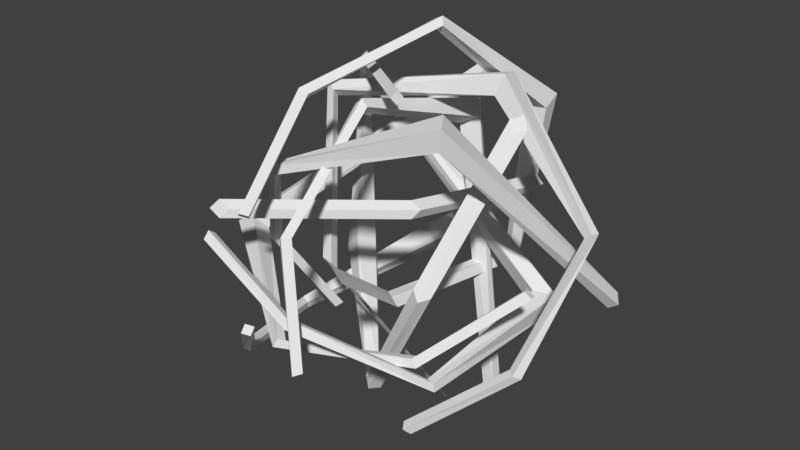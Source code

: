 # Source: Tumbleweed.blend  (saved by Blender 2.78.0; exported with 4.5.12 LTS)
import bpy
from mathutils import Matrix  # noqa: F401  (used for matrix-valued properties, if any)

bpy.ops.wm.read_factory_settings(use_empty=True)
scene = bpy.context.scene
scene.name = 'Scene'

# ---- collections
col_collection_1 = bpy.data.collections.new('Collection 1'); scene.collection.children.link(col_collection_1)

# ---- world
world_world = bpy.data.worlds.new('World'); scene.world = world_world
world_world.color = (0.05088, 0.05088, 0.05088)
world_world.use_sun_shadow = False
world_world.sun_shadow_jitter_overblur = 0.0
world_world.cycles.sampling_method = 'MANUAL'

# ---- meshes
me_cube_001 = bpy.data.meshes.new('Cube.001')
me_cube_001.from_pydata([(0.09035, 0.1484, -0.3367), (-0.01815, 0.2029, 0.1282), (0.09035, 0.1705, -0.3367), (-0.03747, 0.2291, 0.1505), (0.1124, 0.1484, -0.3367), (0.01599, 0.2141, 0.1446), (0.1124, 0.1705, -0.3367), (-0.003332, 0.2403, 0.1669), (-0.0205, -0.04837, 0.2219), (-0.032, -0.04752, 0.2334), (-0.02049, -0.04564, 0.2447), (-0.008987, -0.04649, 0.2332), (-0.006625, -0.2231, 0.07405), (-0.01768, -0.2348, 0.07626), (-0.00852, -0.2412, 0.08813), (0.002533, -0.2295, 0.08591), (0.05445, -0.2708, -0.1088), (0.04505, -0.2838, -0.1115), (0.05427, -0.2926, -0.1013), (0.06367, -0.2795, -0.09861), (-0.03638, -0.02765, -0.2844), (-0.2073, 0.143, -0.1479), (-0.0318, -0.02866, -0.3059), (-0.2399, 0.1529, -0.1677), (-0.0193, -0.01398, -0.2814), (-0.1908, 0.1776, -0.1575), (-0.01471, -0.01499, -0.303), (-0.2235, 0.1875, -0.1773), (-0.219, 0.1829, 0.117), (-0.2349, 0.1855, 0.1193), (-0.2323, 0.2016, 0.1191), (-0.2164, 0.199, 0.1168), (-0.09449, 0.0496, 0.2559), (-0.1027, 0.04333, 0.2685), (-0.1009, 0.05733, 0.2767), (-0.09269, 0.0636, 0.2641), (0.06611, -0.06708, 0.2607), (0.06227, -0.0765, 0.2734), (0.06549, -0.06414, 0.2835), (0.06932, -0.05473, 0.2708), (0.116, -0.07703, -0.05088), (0.1041, -0.07235, -0.03284), (0.131, -0.06205, -0.04485), (0.1192, -0.05737, -0.02682), (0.1803, 0.07116, 0.2029), (0.169, 0.07617, 0.2211), (0.1957, 0.08603, 0.2084), (0.1843, 0.09104, 0.2266), (-0.04139, 0.3251, 0.1751), (-0.267, -0.02464, -0.06511), (-0.06193, 0.3322, 0.179), (-0.3005, -0.02867, -0.08554), (-0.04023, 0.3171, 0.1956), (-0.2816, -0.04774, -0.0366), (-0.06076, 0.3242, 0.1996), (-0.3151, -0.05178, -0.05703), (-0.06758, -0.1865, -0.1421), (-0.07316, -0.1921, -0.1563), (-0.07844, -0.2057, -0.1489), (-0.07286, -0.2, -0.1347), (0.1494, -0.1185, -0.113), (0.159, -0.1202, -0.1261), (0.1611, -0.136, -0.1225), (0.1515, -0.1342, -0.1094), (0.2635, 0.003909, -0.006077), (0.2761, 0.005504, -0.01627), (0.2811, -0.009553, -0.01252), (0.2685, -0.01115, -0.002325), (0.09657, 0.2686, 0.009), (-0.1208, 0.2661, -0.1633), (0.1056, 0.2855, 0.02), (-0.1246, 0.2985, -0.1856), (0.08367, 0.2642, 0.02637), (-0.1486, 0.2797, -0.1388), (0.09271, 0.2811, 0.03737), (-0.1524, 0.3121, -0.161), (-0.255, 0.05158, -0.2519), (-0.259, 0.05619, -0.267), (-0.2738, 0.06059, -0.2617), (-0.2697, 0.05598, -0.2466), (-0.175, -0.158, -0.2044), (-0.1742, -0.1681, -0.2171), (-0.1901, -0.1713, -0.2156), (-0.1909, -0.1612, -0.2028), (-0.05972, -0.2579, -0.07727), (-0.0558, -0.2707, -0.08659), (-0.0708, -0.2767, -0.08464), (-0.07472, -0.2639, -0.07532), (0.06555, -0.006723, 0.06714), (0.05401, -0.01669, 0.05117), (0.05023, -0.01264, 0.0819), (0.03869, -0.0226, 0.06593), (-0.1612, -0.2043, 0.07216), (-0.1731, -0.2146, 0.05662), (-0.1762, -0.2099, 0.08735), (-0.1881, -0.2202, 0.07182), (-0.225, 0.2452, 0.1292), (0.1835, 0.1479, -0.1044), (-0.2179, 0.2661, 0.1278), (0.2198, 0.1632, -0.1067), (-0.2393, 0.2489, 0.1129), (0.1762, 0.1596, -0.1414), (-0.2322, 0.2698, 0.1114), (0.2125, 0.1749, -0.1437), (0.1692, -0.1162, -0.1484), (0.1848, -0.1205, -0.1476), (0.1858, -0.12, -0.1639), (0.1701, -0.1157, -0.1646), (0.002321, -0.2375, -0.04828), (0.00727, -0.251, -0.04078), (0.007458, -0.2589, -0.05506), (0.002509, -0.2453, -0.06256), (-0.1787, -0.2209, 0.03172), (-0.1786, -0.2341, 0.04137), (-0.1804, -0.2437, 0.02834), (-0.1805, -0.2305, 0.01868), (-0.1629, 0.0429, 0.2), (0.09689, 0.1372, 0.2241), (-0.181, 0.04877, 0.2111), (0.1077, 0.1467, 0.2609), (-0.1675, 0.05784, 0.1844), (0.09066, 0.1753, 0.2161), (-0.1857, 0.06372, 0.1955), (0.1014, 0.1848, 0.2528), (0.2999, 0.09856, 0.05326), (0.3126, 0.09768, 0.06337), (0.316, 0.1134, 0.06051), (0.3032, 0.1142, 0.0504), (0.2721, -0.04558, -0.1229), (0.2841, -0.05642, -0.1248), (0.293, -0.04517, -0.1325), (0.281, -0.03433, -0.1306), (0.1336, -0.1303, -0.2373), (0.1419, -0.1434, -0.2423), (0.1507, -0.134, -0.2522), (0.1425, -0.1209, -0.2472), (-0.1167, -0.04381, -0.06553), (-0.09507, -0.04644, -0.06909), (-0.1175, -0.02882, -0.08173), (-0.09591, -0.03145, -0.08529), (0.06384, 0.03575, -0.2926), (0.08542, 0.03345, -0.2967), (0.0624, 0.05084, -0.3087), (0.08398, 0.04853, -0.3128), (0.2701, 0.2464, -0.1267), (0.1391, -0.05448, 0.2244), (0.2884, 0.2486, -0.1146), (0.1455, -0.05818, 0.2632), (0.2809, 0.2332, -0.1407), (0.1608, -0.08677, 0.2177), (0.2992, 0.2354, -0.1286), (0.1673, -0.09046, 0.2565), (-0.09536, -0.1524, 0.1388), (-0.1033, -0.1547, 0.1528), (-0.09914, -0.1704, 0.1527), (-0.09115, -0.1682, 0.1387), (-0.1945, -0.05995, -0.0461), (-0.2103, -0.05629, -0.04432), (-0.2142, -0.07183, -0.04721), (-0.1985, -0.07549, -0.04899), (-0.1558, 0.04483, -0.2103), (-0.1705, 0.05131, -0.2129), (-0.176, 0.03686, -0.2181), (-0.1613, 0.03037, -0.2154), (0.04783, 0.2628, -0.1143), (0.0695, 0.2724, 0.1621), (0.05495, 0.2772, -0.1295), (0.06699, 0.3086, 0.1776), (0.06678, 0.2516, -0.116), (0.1088, 0.2737, 0.1654), (0.0739, 0.266, -0.1312), (0.1063, 0.3099, 0.1809), (0.02693, 0.07202, 0.3351), (0.02064, 0.07993, 0.3479), (0.0353, 0.08012, 0.355), (0.04159, 0.07221, 0.3422), (-0.05936, -0.126, 0.2581), (-0.07191, -0.1318, 0.2667), (-0.06155, -0.1379, 0.2776), (-0.049, -0.1321, 0.269), (-0.07864, -0.2368, 0.09446), (-0.0917, -0.2456, 0.09863), (-0.08254, -0.2543, 0.1088), (-0.06947, -0.2455, 0.1047), (0.01992, -0.01896, -0.1117), (0.01322, -0.02583, -0.09178), (0.03816, -0.03127, -0.1098), (0.03146, -0.03813, -0.08988), (0.1075, -0.2451, 0.06633), (0.1012, -0.2524, 0.08621), (0.1259, -0.2572, 0.06769), (0.1197, -0.2645, 0.08757)], [], [(0, 1, 3, 2), (2, 3, 7, 6), (6, 7, 5, 4), (4, 5, 1, 0), (2, 6, 4, 0), (7, 3, 9, 10), (11, 10, 14, 15), (5, 7, 10, 11), (3, 1, 8, 9), (1, 5, 11, 8), (13, 12, 16, 17), (9, 8, 12, 13), (8, 11, 15, 12), (10, 9, 13, 14), (18, 17, 16, 19), (12, 15, 19, 16), (14, 13, 17, 18), (15, 14, 18, 19), (20, 21, 23, 22), (22, 23, 27, 26), (26, 27, 25, 24), (24, 25, 21, 20), (22, 26, 42, 40), (27, 23, 29, 30), (31, 30, 34, 35), (25, 27, 30, 31), (23, 21, 28, 29), (21, 25, 31, 28), (33, 32, 36, 37), (29, 28, 32, 33), (28, 31, 35, 32), (30, 29, 33, 34), (38, 37, 36, 39), (32, 35, 39, 36), (34, 33, 37, 38), (35, 34, 38, 39), (43, 41, 45, 47), (20, 22, 40, 41), (26, 24, 43, 42), (24, 20, 41, 43), (44, 46, 47, 45), (40, 42, 46, 44), (42, 43, 47, 46), (41, 40, 44, 45), (48, 49, 51, 50), (50, 51, 55, 54), (54, 55, 53, 52), (52, 53, 49, 48), (50, 54, 52, 48), (55, 51, 57, 58), (59, 58, 62, 63), (53, 55, 58, 59), (51, 49, 56, 57), (49, 53, 59, 56), (61, 60, 64, 65), (57, 56, 60, 61), (56, 59, 63, 60), (58, 57, 61, 62), (66, 65, 64, 67), (60, 63, 67, 64), (62, 61, 65, 66), (63, 62, 66, 67), (68, 69, 71, 70), (70, 71, 75, 74), (74, 75, 73, 72), (72, 73, 69, 68), (70, 74, 90, 88), (75, 71, 77, 78), (79, 78, 82, 83), (73, 75, 78, 79), (71, 69, 76, 77), (69, 73, 79, 76), (81, 80, 84, 85), (77, 76, 80, 81), (76, 79, 83, 80), (78, 77, 81, 82), (86, 85, 84, 87), (80, 83, 87, 84), (82, 81, 85, 86), (83, 82, 86, 87), (91, 89, 93, 95), (68, 70, 88, 89), (74, 72, 91, 90), (72, 68, 89, 91), (92, 94, 95, 93), (88, 90, 94, 92), (90, 91, 95, 94), (89, 88, 92, 93), (96, 97, 99, 98), (98, 99, 103, 102), (102, 103, 101, 100), (100, 101, 97, 96), (98, 102, 100, 96), (103, 99, 105, 106), (107, 106, 110, 111), (101, 103, 106, 107), (99, 97, 104, 105), (97, 101, 107, 104), (109, 108, 112, 113), (105, 104, 108, 109), (104, 107, 111, 108), (106, 105, 109, 110), (114, 113, 112, 115), (108, 111, 115, 112), (110, 109, 113, 114), (111, 110, 114, 115), (116, 117, 119, 118), (118, 119, 123, 122), (122, 123, 121, 120), (120, 121, 117, 116), (118, 122, 138, 136), (123, 119, 125, 126), (127, 126, 130, 131), (121, 123, 126, 127), (119, 117, 124, 125), (117, 121, 127, 124), (129, 128, 132, 133), (125, 124, 128, 129), (124, 127, 131, 128), (126, 125, 129, 130), (134, 133, 132, 135), (128, 131, 135, 132), (130, 129, 133, 134), (131, 130, 134, 135), (139, 137, 141, 143), (116, 118, 136, 137), (122, 120, 139, 138), (120, 116, 137, 139), (140, 142, 143, 141), (136, 138, 142, 140), (138, 139, 143, 142), (137, 136, 140, 141), (144, 145, 147, 146), (146, 147, 151, 150), (150, 151, 149, 148), (148, 149, 145, 144), (146, 150, 148, 144), (151, 147, 153, 154), (155, 154, 158, 159), (149, 151, 154, 155), (147, 145, 152, 153), (145, 149, 155, 152), (157, 156, 160, 161), (153, 152, 156, 157), (152, 155, 159, 156), (154, 153, 157, 158), (162, 161, 160, 163), (156, 159, 163, 160), (158, 157, 161, 162), (159, 158, 162, 163), (164, 165, 167, 166), (166, 167, 171, 170), (170, 171, 169, 168), (168, 169, 165, 164), (166, 170, 186, 184), (171, 167, 173, 174), (175, 174, 178, 179), (169, 171, 174, 175), (167, 165, 172, 173), (165, 169, 175, 172), (177, 176, 180, 181), (173, 172, 176, 177), (172, 175, 179, 176), (174, 173, 177, 178), (182, 181, 180, 183), (176, 179, 183, 180), (178, 177, 181, 182), (179, 178, 182, 183), (187, 185, 189, 191), (164, 166, 184, 185), (170, 168, 187, 186), (168, 164, 185, 187), (188, 190, 191, 189), (184, 186, 190, 188), (186, 187, 191, 190), (185, 184, 188, 189)])
me_cube_001.use_remesh_preserve_volume = False
me_cube_001.use_remesh_preserve_attributes = False
me_cube_001.use_mirror_vertex_groups = False
me_cube_001.update()

# ---- objects
ob_cube = bpy.data.objects.new('Cube', me_cube_001)

# ---- transforms, parenting, visibility, modifiers, constraints
ob_cube.location = (0.0, 0.0, 0.0)
ob_cube.lineart.crease_threshold = 0.0

# ---- collection membership
col_collection_1.objects.link(ob_cube)

# ---- scene / render settings (as saved in the file)
scene.frame_start = 1; scene.frame_end = 250; scene.frame_set(1)
scene.render.engine = 'BLENDER_EEVEE_NEXT'
scene.render.resolution_percentage = 50
scene.render.dither_intensity = 0.0
scene.cycles.use_denoising = False
scene.cycles.samples = 128
scene.cycles.sampling_pattern = 'TABULATED_SOBOL'
scene.cycles.light_sampling_threshold = 0.0
scene.cycles.use_adaptive_sampling = False
scene.cycles.use_light_tree = False
scene.cycles.blur_glossy = 0.0
scene.cycles.sample_clamp_indirect = 0.0
scene.view_settings.view_transform = 'Standard'
bpy.context.view_layer.update()

# ---- added for rendering (the .blend has no active camera and no usable light): camera, sun
cam_auto = bpy.data.cameras.new('AutoCamera')
cam_auto.lens = 50.0
cam_auto.sensor_width = 36.0
cam_auto.clip_end = 1000.0
ob_auto_camera = bpy.data.objects.new('AutoCamera', cam_auto)
scene.collection.objects.link(ob_auto_camera)
ob_auto_camera.location = (1.04191, -1.22994, 0.842291)
ob_auto_camera.rotation_euler = (1.09748, -7.21219e-08, 0.694738)
scene.camera = ob_auto_camera
light_auto_sun = bpy.data.lights.new('AutoSun', 'SUN')
light_auto_sun.energy = 3.0
light_auto_sun.angle = 0.0523599
ob_auto_sun = bpy.data.objects.new('AutoSun', light_auto_sun)
scene.collection.objects.link(ob_auto_sun)
ob_auto_sun.rotation_euler = (0.872665, 0.174533, 0.523599)
bpy.context.view_layer.update()

